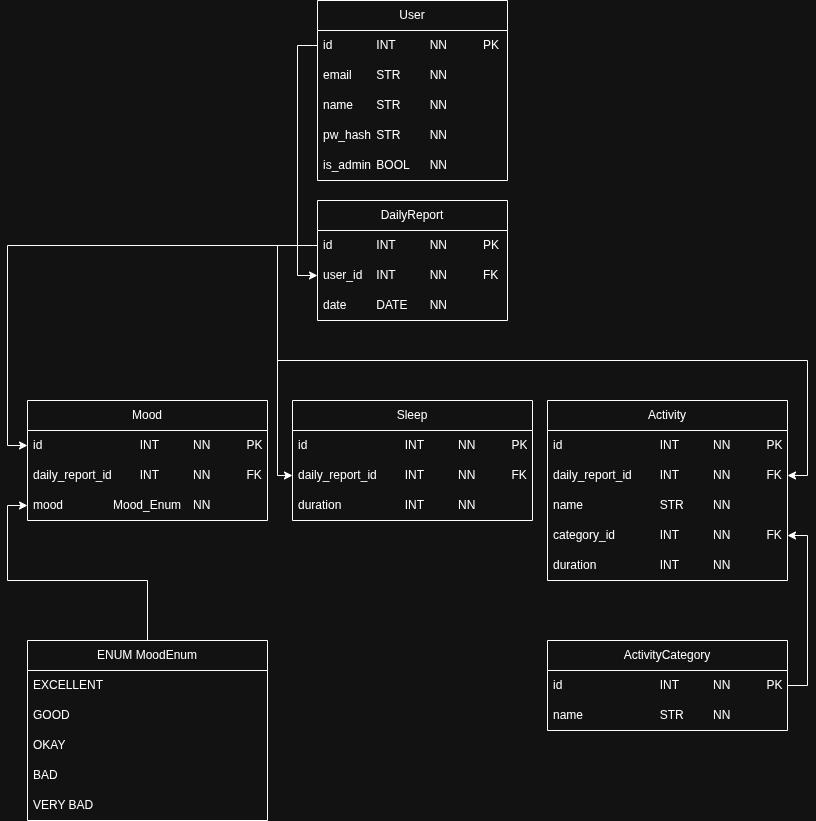

The diagram above was exported from draw.io. Its source (the exported page's mxGraphModel, read from the mxfile embedded in the PNG):
<mxGraphModel dx="1406" dy="854" grid="1" gridSize="10" guides="1" tooltips="1" connect="1" arrows="1" fold="1" page="1" pageScale="1" pageWidth="850" pageHeight="1100" math="0" shadow="0">
  <root>
    <mxCell id="0" />
    <mxCell id="1" parent="0" />
    <mxCell id="mDoxAomnhB9jX23SIDkd-1" value="User" style="swimlane;fontStyle=0;childLayout=stackLayout;horizontal=1;startSize=30;horizontalStack=0;resizeParent=1;resizeParentMax=0;resizeLast=0;collapsible=1;marginBottom=0;whiteSpace=wrap;html=1;" parent="1" vertex="1">
      <mxGeometry x="330" y="40" width="190" height="180" as="geometry" />
    </mxCell>
    <mxCell id="mDoxAomnhB9jX23SIDkd-2" value="id&lt;span style=&quot;white-space: pre;&quot;&gt;&#09;&lt;span style=&quot;white-space: pre;&quot;&gt;&#09;&lt;/span&gt;&lt;/span&gt;INT&lt;span style=&quot;white-space: pre;&quot;&gt;&#09;&lt;/span&gt;&lt;span style=&quot;white-space: pre;&quot;&gt;&#09;&lt;/span&gt;NN&lt;span style=&quot;white-space: pre;&quot;&gt;&#09;&lt;/span&gt;&lt;span style=&quot;white-space: pre;&quot;&gt;&#09;&lt;/span&gt;PK" style="text;strokeColor=none;fillColor=none;align=left;verticalAlign=middle;spacingLeft=4;spacingRight=4;overflow=hidden;points=[[0,0.5],[1,0.5]];portConstraint=eastwest;rotatable=0;whiteSpace=wrap;html=1;" parent="mDoxAomnhB9jX23SIDkd-1" vertex="1">
      <mxGeometry y="30" width="190" height="30" as="geometry" />
    </mxCell>
    <mxCell id="mDoxAomnhB9jX23SIDkd-3" value="email&lt;span style=&quot;white-space: pre;&quot;&gt;&#09;&lt;/span&gt;STR&lt;span style=&quot;white-space: pre;&quot;&gt;&#09;&lt;/span&gt;&lt;span style=&quot;white-space: pre;&quot;&gt;&#09;&lt;/span&gt;NN" style="text;strokeColor=none;fillColor=none;align=left;verticalAlign=middle;spacingLeft=4;spacingRight=4;overflow=hidden;points=[[0,0.5],[1,0.5]];portConstraint=eastwest;rotatable=0;whiteSpace=wrap;html=1;" parent="mDoxAomnhB9jX23SIDkd-1" vertex="1">
      <mxGeometry y="60" width="190" height="30" as="geometry" />
    </mxCell>
    <mxCell id="mDoxAomnhB9jX23SIDkd-4" value="name&lt;span style=&quot;white-space: pre;&quot;&gt;&#09;&lt;/span&gt;STR&lt;span style=&quot;white-space: pre;&quot;&gt;&#09;&lt;/span&gt;&lt;span style=&quot;white-space: pre;&quot;&gt;&#09;&lt;/span&gt;NN" style="text;strokeColor=none;fillColor=none;align=left;verticalAlign=middle;spacingLeft=4;spacingRight=4;overflow=hidden;points=[[0,0.5],[1,0.5]];portConstraint=eastwest;rotatable=0;whiteSpace=wrap;html=1;" parent="mDoxAomnhB9jX23SIDkd-1" vertex="1">
      <mxGeometry y="90" width="190" height="30" as="geometry" />
    </mxCell>
    <mxCell id="mDoxAomnhB9jX23SIDkd-5" value="pw_hash&lt;span style=&quot;white-space: pre;&quot;&gt;&#09;&lt;/span&gt;STR&lt;span style=&quot;white-space: pre;&quot;&gt;&#09;&lt;/span&gt;&lt;span style=&quot;white-space: pre;&quot;&gt;&#09;&lt;/span&gt;NN" style="text;strokeColor=none;fillColor=none;align=left;verticalAlign=middle;spacingLeft=4;spacingRight=4;overflow=hidden;points=[[0,0.5],[1,0.5]];portConstraint=eastwest;rotatable=0;whiteSpace=wrap;html=1;" parent="mDoxAomnhB9jX23SIDkd-1" vertex="1">
      <mxGeometry y="120" width="190" height="30" as="geometry" />
    </mxCell>
    <mxCell id="mDoxAomnhB9jX23SIDkd-19" value="is_admin&lt;span style=&quot;white-space: pre;&quot;&gt;&#09;&lt;/span&gt;BOOL&lt;span style=&quot;white-space: pre;&quot;&gt;&#09;&lt;/span&gt;NN" style="text;strokeColor=none;fillColor=none;align=left;verticalAlign=middle;spacingLeft=4;spacingRight=4;overflow=hidden;points=[[0,0.5],[1,0.5]];portConstraint=eastwest;rotatable=0;whiteSpace=wrap;html=1;" parent="mDoxAomnhB9jX23SIDkd-1" vertex="1">
      <mxGeometry y="150" width="190" height="30" as="geometry" />
    </mxCell>
    <mxCell id="mDoxAomnhB9jX23SIDkd-10" value="DailyReport" style="swimlane;fontStyle=0;childLayout=stackLayout;horizontal=1;startSize=30;horizontalStack=0;resizeParent=1;resizeParentMax=0;resizeLast=0;collapsible=1;marginBottom=0;whiteSpace=wrap;html=1;" parent="1" vertex="1">
      <mxGeometry x="330" y="240" width="190" height="120" as="geometry" />
    </mxCell>
    <mxCell id="mDoxAomnhB9jX23SIDkd-11" value="id&lt;span style=&quot;white-space: pre;&quot;&gt;&#09;&lt;span style=&quot;white-space: pre;&quot;&gt;&#09;&lt;/span&gt;&lt;/span&gt;INT&lt;span style=&quot;white-space: pre;&quot;&gt;&#09;&lt;/span&gt;&lt;span style=&quot;white-space: pre;&quot;&gt;&#09;&lt;/span&gt;NN&lt;span style=&quot;white-space: pre;&quot;&gt;&#09;&lt;/span&gt;&lt;span style=&quot;white-space: pre;&quot;&gt;&#09;&lt;/span&gt;PK" style="text;strokeColor=none;fillColor=none;align=left;verticalAlign=middle;spacingLeft=4;spacingRight=4;overflow=hidden;points=[[0,0.5],[1,0.5]];portConstraint=eastwest;rotatable=0;whiteSpace=wrap;html=1;" parent="mDoxAomnhB9jX23SIDkd-10" vertex="1">
      <mxGeometry y="30" width="190" height="30" as="geometry" />
    </mxCell>
    <mxCell id="mDoxAomnhB9jX23SIDkd-12" value="user_id&lt;span style=&quot;white-space: pre;&quot;&gt;&#09;&lt;/span&gt;INT&lt;span style=&quot;white-space: pre;&quot;&gt;&#09;&lt;/span&gt;&lt;span style=&quot;white-space: pre;&quot;&gt;&#09;&lt;/span&gt;NN&lt;span style=&quot;white-space: pre;&quot;&gt;&#09;&lt;/span&gt;&lt;span style=&quot;white-space: pre;&quot;&gt;&#09;&lt;/span&gt;FK" style="text;strokeColor=none;fillColor=none;align=left;verticalAlign=middle;spacingLeft=4;spacingRight=4;overflow=hidden;points=[[0,0.5],[1,0.5]];portConstraint=eastwest;rotatable=0;whiteSpace=wrap;html=1;" parent="mDoxAomnhB9jX23SIDkd-10" vertex="1">
      <mxGeometry y="60" width="190" height="30" as="geometry" />
    </mxCell>
    <mxCell id="mDoxAomnhB9jX23SIDkd-13" value="date&lt;span style=&quot;white-space: pre;&quot;&gt;&#09;&lt;/span&gt;&lt;span style=&quot;white-space: pre;&quot;&gt;&#09;&lt;/span&gt;DATE&lt;span style=&quot;white-space: pre;&quot;&gt;&#09;&lt;/span&gt;NN" style="text;strokeColor=none;fillColor=none;align=left;verticalAlign=middle;spacingLeft=4;spacingRight=4;overflow=hidden;points=[[0,0.5],[1,0.5]];portConstraint=eastwest;rotatable=0;whiteSpace=wrap;html=1;" parent="mDoxAomnhB9jX23SIDkd-10" vertex="1">
      <mxGeometry y="90" width="190" height="30" as="geometry" />
    </mxCell>
    <mxCell id="mDoxAomnhB9jX23SIDkd-15" value="Sleep" style="swimlane;fontStyle=0;childLayout=stackLayout;horizontal=1;startSize=30;horizontalStack=0;resizeParent=1;resizeParentMax=0;resizeLast=0;collapsible=1;marginBottom=0;whiteSpace=wrap;html=1;" parent="1" vertex="1">
      <mxGeometry x="305" y="440" width="240" height="120" as="geometry" />
    </mxCell>
    <mxCell id="mDoxAomnhB9jX23SIDkd-16" value="id&lt;span style=&quot;white-space: pre;&quot;&gt;&#09;&lt;span style=&quot;white-space: pre;&quot;&gt;&#09;&lt;span style=&quot;white-space: pre;&quot;&gt;&#09;&lt;/span&gt;&lt;span style=&quot;white-space: pre;&quot;&gt;&#09;&lt;/span&gt;&lt;/span&gt;&lt;/span&gt;INT&lt;span style=&quot;white-space: pre;&quot;&gt;&#09;&lt;/span&gt;&lt;span style=&quot;white-space: pre;&quot;&gt;&#09;&lt;/span&gt;NN&lt;span style=&quot;white-space: pre;&quot;&gt;&#09;&lt;/span&gt;&lt;span style=&quot;white-space: pre;&quot;&gt;&#09;&lt;/span&gt;PK" style="text;strokeColor=none;fillColor=none;align=left;verticalAlign=middle;spacingLeft=4;spacingRight=4;overflow=hidden;points=[[0,0.5],[1,0.5]];portConstraint=eastwest;rotatable=0;whiteSpace=wrap;html=1;" parent="mDoxAomnhB9jX23SIDkd-15" vertex="1">
      <mxGeometry y="30" width="240" height="30" as="geometry" />
    </mxCell>
    <mxCell id="mDoxAomnhB9jX23SIDkd-17" value="daily_report_id&lt;span style=&quot;white-space: pre;&quot;&gt;&#09;&lt;/span&gt;INT&lt;span style=&quot;white-space: pre;&quot;&gt;&#09;&lt;/span&gt;&lt;span style=&quot;white-space: pre;&quot;&gt;&#09;&lt;/span&gt;NN&lt;span style=&quot;white-space: pre;&quot;&gt;&#09;&lt;/span&gt;&lt;span style=&quot;white-space: pre;&quot;&gt;&#09;&lt;/span&gt;FK" style="text;strokeColor=none;fillColor=none;align=left;verticalAlign=middle;spacingLeft=4;spacingRight=4;overflow=hidden;points=[[0,0.5],[1,0.5]];portConstraint=eastwest;rotatable=0;whiteSpace=wrap;html=1;" parent="mDoxAomnhB9jX23SIDkd-15" vertex="1">
      <mxGeometry y="60" width="240" height="30" as="geometry" />
    </mxCell>
    <mxCell id="mDoxAomnhB9jX23SIDkd-18" value="duration&lt;span style=&quot;white-space: pre;&quot;&gt;&#09;&lt;/span&gt;&lt;span style=&quot;white-space: pre;&quot;&gt;&#09;&lt;/span&gt;&lt;span style=&quot;white-space: pre;&quot;&gt;&#09;&lt;/span&gt;INT&lt;span style=&quot;white-space: pre;&quot;&gt;&#09;&lt;/span&gt;&lt;span style=&quot;white-space: pre;&quot;&gt;&#09;&lt;/span&gt;NN" style="text;strokeColor=none;fillColor=none;align=left;verticalAlign=middle;spacingLeft=4;spacingRight=4;overflow=hidden;points=[[0,0.5],[1,0.5]];portConstraint=eastwest;rotatable=0;whiteSpace=wrap;html=1;" parent="mDoxAomnhB9jX23SIDkd-15" vertex="1">
      <mxGeometry y="90" width="240" height="30" as="geometry" />
    </mxCell>
    <mxCell id="UL30cmst3OoGUnx7am2k-27" style="edgeStyle=orthogonalEdgeStyle;rounded=0;orthogonalLoop=1;jettySize=auto;html=1;exitX=0.5;exitY=0;exitDx=0;exitDy=0;entryX=0;entryY=0.5;entryDx=0;entryDy=0;" edge="1" parent="1" source="UL30cmst3OoGUnx7am2k-1" target="UL30cmst3OoGUnx7am2k-12">
      <mxGeometry relative="1" as="geometry" />
    </mxCell>
    <mxCell id="UL30cmst3OoGUnx7am2k-1" value="ENUM MoodEnum" style="swimlane;fontStyle=0;childLayout=stackLayout;horizontal=1;startSize=30;horizontalStack=0;resizeParent=1;resizeParentMax=0;resizeLast=0;collapsible=1;marginBottom=0;whiteSpace=wrap;html=1;" vertex="1" parent="1">
      <mxGeometry x="40" y="680" width="240" height="180" as="geometry" />
    </mxCell>
    <mxCell id="UL30cmst3OoGUnx7am2k-2" value="EXCELLENT" style="text;strokeColor=none;fillColor=none;align=left;verticalAlign=middle;spacingLeft=4;spacingRight=4;overflow=hidden;points=[[0,0.5],[1,0.5]];portConstraint=eastwest;rotatable=0;whiteSpace=wrap;html=1;" vertex="1" parent="UL30cmst3OoGUnx7am2k-1">
      <mxGeometry y="30" width="240" height="30" as="geometry" />
    </mxCell>
    <mxCell id="UL30cmst3OoGUnx7am2k-5" value="GOOD" style="text;strokeColor=none;fillColor=none;align=left;verticalAlign=middle;spacingLeft=4;spacingRight=4;overflow=hidden;points=[[0,0.5],[1,0.5]];portConstraint=eastwest;rotatable=0;whiteSpace=wrap;html=1;" vertex="1" parent="UL30cmst3OoGUnx7am2k-1">
      <mxGeometry y="60" width="240" height="30" as="geometry" />
    </mxCell>
    <mxCell id="UL30cmst3OoGUnx7am2k-6" value="OKAY" style="text;strokeColor=none;fillColor=none;align=left;verticalAlign=middle;spacingLeft=4;spacingRight=4;overflow=hidden;points=[[0,0.5],[1,0.5]];portConstraint=eastwest;rotatable=0;whiteSpace=wrap;html=1;" vertex="1" parent="UL30cmst3OoGUnx7am2k-1">
      <mxGeometry y="90" width="240" height="30" as="geometry" />
    </mxCell>
    <mxCell id="UL30cmst3OoGUnx7am2k-7" value="BAD" style="text;strokeColor=none;fillColor=none;align=left;verticalAlign=middle;spacingLeft=4;spacingRight=4;overflow=hidden;points=[[0,0.5],[1,0.5]];portConstraint=eastwest;rotatable=0;whiteSpace=wrap;html=1;" vertex="1" parent="UL30cmst3OoGUnx7am2k-1">
      <mxGeometry y="120" width="240" height="30" as="geometry" />
    </mxCell>
    <mxCell id="UL30cmst3OoGUnx7am2k-8" value="VERY BAD" style="text;strokeColor=none;fillColor=none;align=left;verticalAlign=middle;spacingLeft=4;spacingRight=4;overflow=hidden;points=[[0,0.5],[1,0.5]];portConstraint=eastwest;rotatable=0;whiteSpace=wrap;html=1;" vertex="1" parent="UL30cmst3OoGUnx7am2k-1">
      <mxGeometry y="150" width="240" height="30" as="geometry" />
    </mxCell>
    <mxCell id="UL30cmst3OoGUnx7am2k-9" value="Mood" style="swimlane;fontStyle=0;childLayout=stackLayout;horizontal=1;startSize=30;horizontalStack=0;resizeParent=1;resizeParentMax=0;resizeLast=0;collapsible=1;marginBottom=0;whiteSpace=wrap;html=1;" vertex="1" parent="1">
      <mxGeometry x="40" y="440" width="240" height="120" as="geometry" />
    </mxCell>
    <mxCell id="UL30cmst3OoGUnx7am2k-10" value="id&lt;span style=&quot;white-space: pre;&quot;&gt;&#09;&lt;span style=&quot;white-space: pre;&quot;&gt;&#09;&lt;span style=&quot;white-space: pre;&quot;&gt;&#09;&lt;/span&gt;&lt;span style=&quot;white-space: pre;&quot;&gt;&#09;&lt;/span&gt;&lt;/span&gt;&lt;/span&gt;INT&lt;span style=&quot;white-space: pre;&quot;&gt;&#09;&lt;/span&gt;&lt;span style=&quot;white-space: pre;&quot;&gt;&#09;&lt;/span&gt;NN&lt;span style=&quot;white-space: pre;&quot;&gt;&#09;&lt;/span&gt;&lt;span style=&quot;white-space: pre;&quot;&gt;&#09;&lt;/span&gt;PK" style="text;strokeColor=none;fillColor=none;align=left;verticalAlign=middle;spacingLeft=4;spacingRight=4;overflow=hidden;points=[[0,0.5],[1,0.5]];portConstraint=eastwest;rotatable=0;whiteSpace=wrap;html=1;" vertex="1" parent="UL30cmst3OoGUnx7am2k-9">
      <mxGeometry y="30" width="240" height="30" as="geometry" />
    </mxCell>
    <mxCell id="UL30cmst3OoGUnx7am2k-11" value="daily_report_id&lt;span style=&quot;white-space: pre;&quot;&gt;&#09;&lt;/span&gt;INT&lt;span style=&quot;white-space: pre;&quot;&gt;&#09;&lt;/span&gt;&lt;span style=&quot;white-space: pre;&quot;&gt;&#09;&lt;/span&gt;NN&lt;span style=&quot;white-space: pre;&quot;&gt;&#09;&lt;/span&gt;&lt;span style=&quot;white-space: pre;&quot;&gt;&#09;&lt;/span&gt;FK" style="text;strokeColor=none;fillColor=none;align=left;verticalAlign=middle;spacingLeft=4;spacingRight=4;overflow=hidden;points=[[0,0.5],[1,0.5]];portConstraint=eastwest;rotatable=0;whiteSpace=wrap;html=1;" vertex="1" parent="UL30cmst3OoGUnx7am2k-9">
      <mxGeometry y="60" width="240" height="30" as="geometry" />
    </mxCell>
    <mxCell id="UL30cmst3OoGUnx7am2k-12" value="mood&lt;span style=&quot;white-space: pre;&quot;&gt;&#09;&lt;/span&gt;&lt;span style=&quot;white-space: pre;&quot;&gt;&#09;&lt;/span&gt;Mood_Enum&lt;span style=&quot;white-space: pre;&quot;&gt;&#09;&lt;/span&gt;NN&lt;span style=&quot;white-space: pre;&quot;&gt;&#09;&lt;/span&gt;&lt;span style=&quot;white-space: pre;&quot;&gt;&#09;&lt;/span&gt;" style="text;strokeColor=none;fillColor=none;align=left;verticalAlign=middle;spacingLeft=4;spacingRight=4;overflow=hidden;points=[[0,0.5],[1,0.5]];portConstraint=eastwest;rotatable=0;whiteSpace=wrap;html=1;" vertex="1" parent="UL30cmst3OoGUnx7am2k-9">
      <mxGeometry y="90" width="240" height="30" as="geometry" />
    </mxCell>
    <mxCell id="UL30cmst3OoGUnx7am2k-13" value="Activity" style="swimlane;fontStyle=0;childLayout=stackLayout;horizontal=1;startSize=30;horizontalStack=0;resizeParent=1;resizeParentMax=0;resizeLast=0;collapsible=1;marginBottom=0;whiteSpace=wrap;html=1;" vertex="1" parent="1">
      <mxGeometry x="560" y="440" width="240" height="180" as="geometry" />
    </mxCell>
    <mxCell id="UL30cmst3OoGUnx7am2k-14" value="id&lt;span style=&quot;white-space: pre;&quot;&gt;&#09;&lt;span style=&quot;white-space: pre;&quot;&gt;&#09;&lt;span style=&quot;white-space: pre;&quot;&gt;&#09;&lt;/span&gt;&lt;span style=&quot;white-space: pre;&quot;&gt;&#09;&lt;/span&gt;&lt;/span&gt;&lt;/span&gt;INT&lt;span style=&quot;white-space: pre;&quot;&gt;&#09;&lt;/span&gt;&lt;span style=&quot;white-space: pre;&quot;&gt;&#09;&lt;/span&gt;NN&lt;span style=&quot;white-space: pre;&quot;&gt;&#09;&lt;/span&gt;&lt;span style=&quot;white-space: pre;&quot;&gt;&#09;&lt;/span&gt;PK" style="text;strokeColor=none;fillColor=none;align=left;verticalAlign=middle;spacingLeft=4;spacingRight=4;overflow=hidden;points=[[0,0.5],[1,0.5]];portConstraint=eastwest;rotatable=0;whiteSpace=wrap;html=1;" vertex="1" parent="UL30cmst3OoGUnx7am2k-13">
      <mxGeometry y="30" width="240" height="30" as="geometry" />
    </mxCell>
    <mxCell id="UL30cmst3OoGUnx7am2k-15" value="daily_report_id&lt;span style=&quot;white-space: pre;&quot;&gt;&#09;&lt;/span&gt;INT&lt;span style=&quot;white-space: pre;&quot;&gt;&#09;&lt;/span&gt;&lt;span style=&quot;white-space: pre;&quot;&gt;&#09;&lt;/span&gt;NN&lt;span style=&quot;white-space: pre;&quot;&gt;&#09;&lt;/span&gt;&lt;span style=&quot;white-space: pre;&quot;&gt;&#09;&lt;/span&gt;FK" style="text;strokeColor=none;fillColor=none;align=left;verticalAlign=middle;spacingLeft=4;spacingRight=4;overflow=hidden;points=[[0,0.5],[1,0.5]];portConstraint=eastwest;rotatable=0;whiteSpace=wrap;html=1;" vertex="1" parent="UL30cmst3OoGUnx7am2k-13">
      <mxGeometry y="60" width="240" height="30" as="geometry" />
    </mxCell>
    <mxCell id="UL30cmst3OoGUnx7am2k-16" value="name&lt;span style=&quot;white-space: pre;&quot;&gt;&#09;&lt;/span&gt;&lt;span style=&quot;white-space: pre;&quot;&gt;&#09;&lt;/span&gt;&lt;span style=&quot;white-space: pre;&quot;&gt;&#09;&lt;/span&gt;STR&lt;span style=&quot;white-space: pre;&quot;&gt;&#09;&lt;/span&gt;&lt;span style=&quot;white-space: pre;&quot;&gt;&#09;&lt;/span&gt;NN" style="text;strokeColor=none;fillColor=none;align=left;verticalAlign=middle;spacingLeft=4;spacingRight=4;overflow=hidden;points=[[0,0.5],[1,0.5]];portConstraint=eastwest;rotatable=0;whiteSpace=wrap;html=1;" vertex="1" parent="UL30cmst3OoGUnx7am2k-13">
      <mxGeometry y="90" width="240" height="30" as="geometry" />
    </mxCell>
    <mxCell id="UL30cmst3OoGUnx7am2k-17" value="category_id&lt;span style=&quot;white-space: pre;&quot;&gt;&#09;&lt;/span&gt;&lt;span style=&quot;white-space: pre;&quot;&gt;&#09;&lt;/span&gt;INT&lt;span style=&quot;white-space: pre;&quot;&gt;&#09;&lt;/span&gt;&lt;span style=&quot;white-space: pre;&quot;&gt;&#09;&lt;/span&gt;NN&lt;span style=&quot;white-space: pre;&quot;&gt;&#09;&lt;/span&gt;&lt;span style=&quot;white-space: pre;&quot;&gt;&#09;&lt;/span&gt;FK" style="text;strokeColor=none;fillColor=none;align=left;verticalAlign=middle;spacingLeft=4;spacingRight=4;overflow=hidden;points=[[0,0.5],[1,0.5]];portConstraint=eastwest;rotatable=0;whiteSpace=wrap;html=1;" vertex="1" parent="UL30cmst3OoGUnx7am2k-13">
      <mxGeometry y="120" width="240" height="30" as="geometry" />
    </mxCell>
    <mxCell id="UL30cmst3OoGUnx7am2k-18" value="duration&lt;span style=&quot;white-space: pre;&quot;&gt;&#09;&lt;/span&gt;&lt;span style=&quot;white-space: pre;&quot;&gt;&#09;&lt;/span&gt;&lt;span style=&quot;white-space: pre;&quot;&gt;&#09;&lt;/span&gt;INT&lt;span style=&quot;white-space: pre;&quot;&gt;&#09;&lt;/span&gt;&lt;span style=&quot;white-space: pre;&quot;&gt;&#09;&lt;/span&gt;NN" style="text;strokeColor=none;fillColor=none;align=left;verticalAlign=middle;spacingLeft=4;spacingRight=4;overflow=hidden;points=[[0,0.5],[1,0.5]];portConstraint=eastwest;rotatable=0;whiteSpace=wrap;html=1;" vertex="1" parent="UL30cmst3OoGUnx7am2k-13">
      <mxGeometry y="150" width="240" height="30" as="geometry" />
    </mxCell>
    <mxCell id="UL30cmst3OoGUnx7am2k-20" value="ActivityCategory" style="swimlane;fontStyle=0;childLayout=stackLayout;horizontal=1;startSize=30;horizontalStack=0;resizeParent=1;resizeParentMax=0;resizeLast=0;collapsible=1;marginBottom=0;whiteSpace=wrap;html=1;" vertex="1" parent="1">
      <mxGeometry x="560" y="680" width="240" height="90" as="geometry" />
    </mxCell>
    <mxCell id="UL30cmst3OoGUnx7am2k-21" value="id&lt;span style=&quot;white-space: pre;&quot;&gt;&#09;&lt;span style=&quot;white-space: pre;&quot;&gt;&#09;&lt;span style=&quot;white-space: pre;&quot;&gt;&#09;&lt;/span&gt;&lt;span style=&quot;white-space: pre;&quot;&gt;&#09;&lt;/span&gt;&lt;/span&gt;&lt;/span&gt;INT&lt;span style=&quot;white-space: pre;&quot;&gt;&#09;&lt;/span&gt;&lt;span style=&quot;white-space: pre;&quot;&gt;&#09;&lt;/span&gt;NN&lt;span style=&quot;white-space: pre;&quot;&gt;&#09;&lt;/span&gt;&lt;span style=&quot;white-space: pre;&quot;&gt;&#09;&lt;/span&gt;PK" style="text;strokeColor=none;fillColor=none;align=left;verticalAlign=middle;spacingLeft=4;spacingRight=4;overflow=hidden;points=[[0,0.5],[1,0.5]];portConstraint=eastwest;rotatable=0;whiteSpace=wrap;html=1;" vertex="1" parent="UL30cmst3OoGUnx7am2k-20">
      <mxGeometry y="30" width="240" height="30" as="geometry" />
    </mxCell>
    <mxCell id="UL30cmst3OoGUnx7am2k-22" value="name&lt;span style=&quot;white-space: pre;&quot;&gt;&#09;&lt;/span&gt;&lt;span style=&quot;white-space: pre;&quot;&gt;&#09;&lt;/span&gt;&lt;span style=&quot;white-space: pre;&quot;&gt;&#09;&lt;/span&gt;STR&lt;span style=&quot;white-space: pre;&quot;&gt;&#09;&lt;/span&gt;&lt;span style=&quot;white-space: pre;&quot;&gt;&#09;&lt;/span&gt;NN&lt;span style=&quot;white-space: pre;&quot;&gt;&#09;&lt;/span&gt;&lt;span style=&quot;white-space: pre;&quot;&gt;&#09;&lt;/span&gt;" style="text;strokeColor=none;fillColor=none;align=left;verticalAlign=middle;spacingLeft=4;spacingRight=4;overflow=hidden;points=[[0,0.5],[1,0.5]];portConstraint=eastwest;rotatable=0;whiteSpace=wrap;html=1;" vertex="1" parent="UL30cmst3OoGUnx7am2k-20">
      <mxGeometry y="60" width="240" height="30" as="geometry" />
    </mxCell>
    <mxCell id="UL30cmst3OoGUnx7am2k-26" style="edgeStyle=orthogonalEdgeStyle;rounded=0;orthogonalLoop=1;jettySize=auto;html=1;exitX=1;exitY=0.5;exitDx=0;exitDy=0;entryX=1;entryY=0.5;entryDx=0;entryDy=0;" edge="1" parent="1" source="UL30cmst3OoGUnx7am2k-21" target="UL30cmst3OoGUnx7am2k-17">
      <mxGeometry relative="1" as="geometry" />
    </mxCell>
    <mxCell id="UL30cmst3OoGUnx7am2k-30" style="edgeStyle=orthogonalEdgeStyle;rounded=0;orthogonalLoop=1;jettySize=auto;html=1;exitX=0;exitY=0.5;exitDx=0;exitDy=0;entryX=0;entryY=0.5;entryDx=0;entryDy=0;" edge="1" parent="1" source="mDoxAomnhB9jX23SIDkd-2" target="mDoxAomnhB9jX23SIDkd-12">
      <mxGeometry relative="1" as="geometry" />
    </mxCell>
    <mxCell id="UL30cmst3OoGUnx7am2k-31" style="edgeStyle=orthogonalEdgeStyle;rounded=0;orthogonalLoop=1;jettySize=auto;html=1;exitX=0;exitY=0.5;exitDx=0;exitDy=0;entryX=0;entryY=0.5;entryDx=0;entryDy=0;" edge="1" parent="1" source="mDoxAomnhB9jX23SIDkd-11" target="UL30cmst3OoGUnx7am2k-10">
      <mxGeometry relative="1" as="geometry" />
    </mxCell>
    <mxCell id="UL30cmst3OoGUnx7am2k-33" style="edgeStyle=orthogonalEdgeStyle;rounded=0;orthogonalLoop=1;jettySize=auto;html=1;exitX=0;exitY=0.5;exitDx=0;exitDy=0;entryX=1;entryY=0.5;entryDx=0;entryDy=0;" edge="1" parent="1" source="mDoxAomnhB9jX23SIDkd-11" target="UL30cmst3OoGUnx7am2k-15">
      <mxGeometry relative="1" as="geometry">
        <Array as="points">
          <mxPoint x="290" y="285" />
          <mxPoint x="290" y="400" />
          <mxPoint x="820" y="400" />
          <mxPoint x="820" y="515" />
        </Array>
      </mxGeometry>
    </mxCell>
    <mxCell id="UL30cmst3OoGUnx7am2k-34" style="edgeStyle=orthogonalEdgeStyle;rounded=0;orthogonalLoop=1;jettySize=auto;html=1;exitX=0;exitY=0.5;exitDx=0;exitDy=0;entryX=0;entryY=0.5;entryDx=0;entryDy=0;" edge="1" parent="1" source="mDoxAomnhB9jX23SIDkd-11" target="mDoxAomnhB9jX23SIDkd-17">
      <mxGeometry relative="1" as="geometry">
        <Array as="points">
          <mxPoint x="290" y="285" />
          <mxPoint x="290" y="515" />
        </Array>
      </mxGeometry>
    </mxCell>
  </root>
</mxGraphModel>